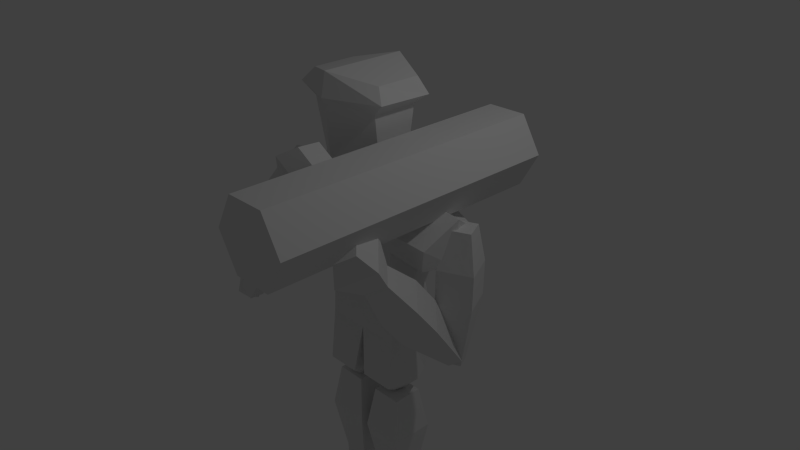 # Source: soldier.blend  (saved by Blender 2.73.0; exported with 4.5.12 LTS)
import bpy
from mathutils import Matrix  # noqa: F401  (used for matrix-valued properties, if any)

bpy.ops.wm.read_factory_settings(use_empty=True)
scene = bpy.context.scene
scene.name = 'Scene'

# ---- collections
col_collection_1 = bpy.data.collections.new('Collection 1'); scene.collection.children.link(col_collection_1)

# ---- materials (node trees are filled in below, after node groups)
mat_material = bpy.data.materials.new('Material')
mat_material.alpha_threshold = 0.0
mat_material.use_transparent_shadow = False
mat_material.roughness = 0.5
mat_material.line_color = (0.0, 0.0, 0.0, 1.0)

# ---- material node trees

# ---- world
world_world = bpy.data.worlds.new('World'); scene.world = world_world
world_world.color = (0.05088, 0.05088, 0.05088)
world_world.use_sun_shadow = False
world_world.sun_shadow_jitter_overblur = 0.0
world_world.cycles.sampling_method = 'MANUAL'
world_world.cycles.sample_map_resolution = 256

# ---- cameras
cam_camera = bpy.data.cameras.new('Camera')
cam_camera.clip_end = 100.0
cam_camera.lens = 35.0
cam_camera.sensor_width = 32.0
cam_camera.sensor_height = 18.0
cam_camera.ortho_scale = 7.314
cam_camera.dof.focus_distance = 0.0
cam_camera.dof.aperture_fstop = 128.0

# ---- lights
light_lamp = bpy.data.lights.new('Lamp', 'POINT')
light_lamp.transmission_factor = 0.0
light_lamp.cutoff_distance = 30.0
light_lamp.energy = 100.0
light_lamp.shadow_buffer_clip_start = 1.001
light_lamp.shadow_soft_size = 0.1
light_lamp.shadow_maximum_resolution = 0.006
light_lamp.use_absolute_resolution = True
light_lamp.cycles.use_multiple_importance_sampling = False

# ---- meshes
me_cube = bpy.data.meshes.new('Cube')
me_cube.from_pydata([(-0.436, -0.2407, 1.305), (-0.436, 0.1777, 1.305), (-0.5246, -0.3844, 2.099), (-0.5246, 0.2268, 2.099), (-0.7088, -0.4441, 2.257), (-0.6829, 0.3145, 2.223), (-0.5617, -0.3479, 2.432), (-0.5617, 0.2473, 2.432), (-0.3109, -0.2238, 1.159), (-0.3109, 0.1857, 1.159), (-0.3109, -0.2238, 0.9588), (-0.3109, 0.1857, 0.9588), (-0.5777, 0.5082, -1.0), (-0.5777, -0.2199, -1.0), (-0.8383, 0.5864, 1.0), (-0.8383, -0.4842, 1.0), (-0.9798, -0.01845, 1.168), (-0.7192, -0.01213, -1.0), (-0.7696, 0.5167, 0.4727), (-0.7696, -0.4145, 0.4727), (-0.9111, -0.01678, 0.4727), (-1.348, 0.4195, 0.9271), (-1.348, -0.4293, 0.9271), (-1.489, -0.01503, 1.096), (-1.279, 0.3812, 0.3999), (-1.279, -0.391, 0.3999), (-1.421, -0.01411, 0.3999), (-0.5407, 0.3975, -1.692), (-0.5407, -0.3375, -1.692), (-0.07226, 0.3975, -1.692), (-0.07226, -0.3375, -1.692), (-0.6555, 0.1421, -1.692), (-0.07226, 0.1421, -1.692), (0.436, -0.2407, 1.305), (0.436, 0.1777, 1.305), (0.5246, -0.3844, 2.099), (0.5246, 0.2268, 2.099), (-2.667e-08, -0.6102, 1.305), (1.596e-08, 0.365, 1.305), (-2.956e-08, -0.6763, 2.155), (2.006e-08, 0.459, 2.043), (0.7088, -0.4441, 2.257), (0.6829, 0.3145, 2.223), (-3.12e-08, -0.7137, 2.257), (2.739e-08, 0.6267, 2.223), (0.5617, -0.3479, 2.432), (0.5617, 0.2473, 2.432), (-2.844e-08, -0.6507, 2.559), (2.178e-08, 0.4982, 2.559), (0.3109, -0.2238, 1.159), (0.3109, 0.1857, 1.159), (-1.294e-08, -0.296, 1.159), (1.354e-08, 0.3098, 1.159), (0.3109, -0.2238, 0.9588), (0.3109, 0.1857, 0.9588), (-1.294e-08, -0.296, 0.9588), (1.354e-08, 0.3098, 0.9588), (0.5777, 0.5082, -1.0), (0.5777, -0.2199, -1.0), (0.8383, 0.5864, 0.7731), (0.8383, -0.4842, 0.7731), (3.557e-08, 0.8138, 1.0), (2.222e-08, 0.5082, -1.0), (-3.111e-08, -0.7116, 1.0), (-9.611e-09, -0.2199, -1.0), (0.9798, -0.01845, 1.091), (0.7192, -0.01213, -1.0), (-1.044e-09, -0.02388, 1.168), (-5.304e-10, -0.01213, -1.0), (0.7696, 0.5167, 0.4727), (0.7696, -0.4145, 0.4727), (-2.544e-08, -0.582, 0.4727), (2.991e-08, 0.6842, 0.4727), (0.9111, -0.01678, 0.4727), (1.348, 0.4195, 0.7002), (1.348, -0.4293, 0.7002), (1.489, -0.01503, 1.018), (1.279, 0.3812, 0.3999), (1.279, -0.391, 0.3999), (1.421, -0.01411, 0.3999), (0.5407, 0.3975, -1.692), (0.5407, -0.2932, -1.692), (0.07226, 0.3975, -1.692), (0.07226, -0.2932, -1.692), (0.6555, 0.1421, -1.692), (0.05119, 0.1421, -1.692), (0.4425, 1.365, 1.404), (0.4425, -2.451, 1.404), (0.7049, 1.365, 0.9498), (0.7049, -2.451, 0.9498), (1.23, 1.365, 0.9498), (1.23, -2.451, 0.9498), (1.492, 1.365, 1.404), (1.492, -2.451, 1.404), (1.23, 1.365, 1.859), (1.23, -2.451, 1.859), (0.7049, 1.365, 1.859), (0.7049, -2.451, 1.859), (-0.5475, 0.2393, -1.951), (-0.5177, 0.2094, -3.332), (-0.6389, -0.2676, -2.549), (-0.1619, 0.2094, -3.332), (-0.04068, -0.2676, -2.549), (-0.1619, -0.1464, -3.332), (-0.04068, 0.3306, -2.549), (-0.5177, -0.1464, -3.332), (-0.6389, 0.3306, -2.549), (-0.5475, -0.1762, -1.951), (-0.132, -0.1762, -1.951), (-0.132, 0.2393, -1.951), (-0.2369, 0.183, -1.957), (-0.2369, 0.09354, -1.957), (-0.4411, 0.09354, -1.957), (-0.4009, 0.183, -1.957), (-0.2369, -0.07443, -1.957), (-0.4009, -0.07443, -1.957), (0.2589, 0.1652, -1.938), (0.2378, 0.09791, -1.938), (0.3822, 0.1652, -1.938), (0.4125, 0.09791, -1.938), (0.2589, -0.0167, -1.938), (0.3822, -0.0167, -1.938), (-0.5877, 0.2794, -4.173), (-0.09189, 0.2794, -4.173), (-0.09189, -0.2164, -4.173), (-0.5877, -0.2164, -4.173), (-0.1672, -0.1405, -3.709), (-0.1672, 0.2116, -3.709), (-0.5158, 0.2076, -3.711), (-0.5193, -0.1405, -3.709), (-0.2219, -1.197, -4.202), (-0.4577, -1.197, -4.202), (-0.2561, -1.163, -3.982), (-0.4235, -1.163, -3.982), (0.2868, -1.163, -3.982), (0.4543, -1.163, -3.982), (0.2527, -1.197, -4.202), (0.4884, -1.197, -4.202), (0.191, -0.1405, -3.709), (0.1945, 0.2076, -3.711), (0.5431, 0.2116, -3.709), (0.5431, -0.1405, -3.709), (0.1227, -0.2164, -4.173), (0.6184, -0.2164, -4.173), (0.6184, 0.2794, -4.173), (0.1227, 0.2794, -4.173), (0.5783, 0.2393, -1.951), (0.5783, -0.1762, -1.951), (0.1628, -0.1762, -1.951), (0.07144, 0.3306, -2.549), (0.1926, -0.1464, -3.332), (0.6696, 0.3306, -2.549), (0.5484, -0.1464, -3.332), (0.6696, -0.2676, -2.549), (0.5484, 0.2094, -3.332), (0.07144, -0.2676, -2.549), (0.1926, 0.2094, -3.332), (0.1628, 0.2393, -1.951), (-0.5226, -0.2251, -0.3608), (-7.67e-09, -0.2825, -0.3608), (2.556e-08, 0.4778, -0.3608), (-0.6345, 0.004368, -0.3608), (-0.5226, 0.4203, -0.3608), (0.5226, -0.2251, -0.3608), (0.6345, 0.004368, -0.3608), (0.5226, 0.4203, -0.3608), (-1.365, -0.3911, 0.3107), (-0.9412, -0.3208, 0.4621), (-0.7864, -0.6411, 0.1779), (-1.21, -0.7114, 0.02653), (-1.427, -0.7069, 0.6326), (-1.004, -0.6366, 0.784), (-0.8491, -0.9569, 0.4998), (-1.273, -1.027, 0.3484), (-0.628, -1.387, -0.3296), (-0.7977, -1.415, -0.3902), (-0.6531, -1.513, -0.2007), (-0.8227, -1.541, -0.2613), (-1.469, -0.08394, 0.708), (-1.199, -0.03903, 0.8047), (-1.509, -0.2857, 0.9136), (-1.239, -0.2408, 1.01), (-0.1732, -1.124, 1.042), (0.2207, -1.132, 0.8134), (-0.007681, -1.162, 0.4207), (-0.4015, -1.154, 0.649), (-0.1652, -1.578, 1.072), (0.2286, -1.587, 0.8435), (0.000256, -1.617, 0.4508), (-0.3936, -1.608, 0.6791), (-0.5722, -1.355, -0.274), (-0.7299, -1.352, -0.1826), (-0.5691, -1.537, -0.2619), (-0.7268, -1.534, -0.1705), (0.1499, -1.175, 1.437), (0.4015, -1.18, 1.291), (0.155, -1.465, 1.456), (0.4065, -1.47, 1.31), (0.2391, -1.022, 1.834), (0.7068, -1.031, 1.563), (0.2485, -1.561, 1.87), (0.7162, -1.571, 1.599), (0.4652, -1.136, 1.975), (0.7127, -1.141, 1.831), (0.4702, -1.421, 1.994), (0.7177, -1.427, 1.85), (1.562, 0.3737, 0.3808), (1.758, -0.0373, 0.3806), (1.747, -0.04248, -0.07451), (1.551, 0.3686, -0.07436), (1.151, 0.178, 0.3931), (1.347, -0.2331, 0.393), (1.336, -0.2382, -0.06217), (1.14, 0.1728, -0.06202), (1.543, 0.01189, -0.9655), (1.465, 0.1765, -0.9655), (1.378, -0.06651, -0.9606), (1.3, 0.0981, -0.9605), (1.536, 0.2698, 0.8824), (1.661, 0.007261, 0.8823), (1.273, 0.1448, 0.8902), (1.398, -0.1178, 0.8902), (1.342, -0.5455, 0.3873), (1.654, -0.8238, 0.2085), (1.691, -0.5499, -0.1533), (1.378, -0.2716, 0.02553), (1.013, -0.7796, 0.1765), (1.326, -1.058, -0.00227), (1.363, -0.784, -0.3641), (1.05, -0.5056, -0.1853), (1.571, 0.001916, -0.8741), (1.446, 0.1134, -0.8025), (1.44, -0.09183, -0.9585), (1.315, 0.01962, -0.8869), (1.298, -0.9386, 0.7139), (1.498, -1.116, 0.5997), (1.088, -1.088, 0.5793), (1.288, -1.266, 0.4651), (1.27, -1.037, 1.137), (1.642, -1.368, 0.9245), (0.8799, -1.315, 0.8865), (1.251, -1.646, 0.6742), (1.247, -1.317, 1.208), (1.444, -1.492, 1.096), (1.041, -1.464, 1.076), (1.237, -1.639, 0.9634)], [], [(37, 39, 2, 0), (0, 2, 3, 1), (1, 3, 40, 38), (40, 3, 5, 44), (1, 38, 52, 9), (44, 5, 7, 48), (3, 2, 4, 5), (2, 39, 43, 4), (47, 48, 7, 6), (5, 4, 6, 7), (4, 43, 47, 6), (9, 52, 56, 11), (0, 1, 9, 8), (37, 0, 8, 51), (8, 9, 11, 10), (51, 8, 10, 55), (159, 158, 13, 64), (161, 162, 12, 17), (16, 67, 61, 14), (17, 12, 27, 31), (162, 160, 62, 12), (62, 68, 32, 29), (15, 63, 67, 16), (158, 161, 17, 13), (20, 19, 25, 26), (14, 61, 72, 18), (18, 20, 26, 24), (63, 15, 19, 71), (22, 23, 26, 25), (23, 21, 24, 26), (19, 15, 22, 25), (15, 16, 23, 22), (16, 14, 21, 23), (14, 18, 24, 21), (126, 129, 133, 132), (129, 128, 122, 125), (68, 64, 30, 32), (64, 13, 28, 30), (13, 17, 31, 28), (12, 62, 29, 27), (37, 33, 35, 39), (33, 34, 36, 35), (34, 38, 40, 36), (40, 44, 42, 36), (34, 50, 52, 38), (44, 48, 46, 42), (36, 42, 41, 35), (35, 41, 43, 39), (47, 45, 46, 48), (42, 46, 45, 41), (41, 45, 47, 43), (50, 54, 56, 52), (33, 49, 50, 34), (37, 51, 49, 33), (49, 53, 54, 50), (51, 55, 53, 49), (159, 64, 58, 163), (164, 66, 57, 165), (65, 59, 61, 67), (66, 84, 80, 57), (165, 57, 62, 160), (62, 82, 85, 68), (60, 65, 67, 63), (163, 58, 66, 164), (73, 79, 78, 70), (59, 69, 72, 61), (69, 77, 79, 73), (63, 71, 70, 60), (75, 78, 79, 76), (76, 79, 77, 74), (70, 78, 75, 60), (60, 75, 76, 65), (65, 76, 74, 59), (59, 74, 77, 69), (128, 127, 123, 122), (122, 123, 124, 125), (68, 85, 83, 64), (64, 83, 81, 58), (58, 81, 84, 66), (57, 80, 82, 62), (86, 88, 89, 87), (88, 90, 91, 89), (90, 92, 93, 91), (92, 94, 95, 93), (89, 91, 93, 95, 97, 87), (96, 86, 87, 97), (94, 96, 97, 95), (86, 96, 94, 92, 90, 88), (104, 102, 103, 101), (106, 104, 101, 99), (100, 106, 99, 105), (127, 126, 124, 123), (107, 108, 109, 98), (98, 109, 104, 106), (102, 100, 105, 103), (118, 119, 121, 120, 117, 116), (107, 98, 106, 100), (108, 107, 100, 102), (109, 108, 102, 104), (110, 111, 114, 115, 112, 113), (27, 29, 110, 113), (28, 31, 112, 115), (30, 28, 115, 114), (32, 30, 114, 111), (31, 27, 113, 112), (29, 32, 111, 110), (82, 80, 118, 116), (84, 81, 121, 119), (85, 82, 116, 117), (80, 84, 119, 118), (83, 85, 117, 120), (81, 83, 120, 121), (101, 103, 126, 127), (99, 101, 127, 128), (105, 99, 128, 129), (103, 105, 129, 126), (132, 133, 131, 130), (129, 125, 131, 133), (125, 124, 130, 131), (124, 126, 132, 130), (143, 141, 135, 137), (142, 143, 137, 136), (138, 142, 136, 134), (135, 134, 136, 137), (152, 150, 138, 141), (150, 156, 139, 138), (156, 154, 140, 139), (154, 152, 141, 140), (146, 147, 153, 151), (147, 148, 155, 153), (148, 157, 149, 155), (153, 155, 150, 152), (157, 146, 151, 149), (148, 147, 146, 157), (140, 141, 143, 144), (155, 149, 156, 150), (149, 151, 154, 156), (151, 153, 152, 154), (145, 144, 143, 142), (139, 140, 144, 145), (138, 139, 145, 142), (141, 138, 134, 135), (70, 163, 164, 73), (69, 165, 160, 72), (73, 164, 165, 69), (71, 159, 163, 70), (19, 20, 161, 158), (18, 72, 160, 162), (20, 18, 162, 161), (71, 19, 158, 159), (167, 166, 178, 179), (171, 172, 168, 167), (169, 168, 174, 175), (173, 170, 166, 169), (166, 167, 168, 169), (173, 172, 171, 170), (176, 177, 175, 174), (173, 169, 175, 177), (172, 173, 177, 176), (168, 172, 176, 174), (180, 181, 179, 178), (171, 167, 179, 181), (170, 171, 181, 180), (166, 170, 180, 178), (183, 182, 194, 195), (187, 188, 184, 183), (185, 184, 190, 191), (189, 186, 182, 185), (182, 183, 184, 185), (189, 188, 187, 186), (192, 193, 191, 190), (189, 185, 191, 193), (188, 189, 193, 192), (184, 188, 192, 190), (195, 194, 198, 199), (187, 183, 195, 197), (186, 187, 197, 196), (182, 186, 196, 194), (199, 198, 202, 203), (197, 195, 199, 201), (196, 197, 201, 200), (194, 196, 200, 198), (204, 205, 203, 202), (201, 199, 203, 205), (200, 201, 205, 204), (198, 200, 204, 202), (207, 206, 218, 219), (211, 212, 208, 207), (209, 208, 214, 215), (213, 210, 206, 209), (206, 207, 208, 209), (213, 212, 211, 210), (216, 217, 215, 214), (213, 209, 215, 217), (212, 213, 217, 216), (208, 212, 216, 214), (220, 221, 219, 218), (211, 207, 219, 221), (210, 211, 221, 220), (206, 210, 220, 218), (223, 222, 234, 235), (227, 228, 224, 223), (225, 224, 230, 231), (229, 226, 222, 225), (222, 223, 224, 225), (229, 228, 227, 226), (232, 233, 231, 230), (229, 225, 231, 233), (228, 229, 233, 232), (224, 228, 232, 230), (235, 234, 238, 239), (227, 223, 235, 237), (226, 227, 237, 236), (222, 226, 236, 234), (239, 238, 242, 243), (237, 235, 239, 241), (236, 237, 241, 240), (234, 236, 240, 238), (244, 245, 243, 242), (241, 239, 243, 245), (240, 241, 245, 244), (238, 240, 244, 242)])
_uv = me_cube.uv_layers.new(name='UVMap')
_uv.uv.foreach_set('vector', [0.5968, 0.5241, 0.5968, 0.5951, 0.5369, 0.5809, 0.5528, 0.5073, 0.5528, 0.5073, 0.5369, 0.5809, 0.4832, 0.5554, 0.5205, 0.4909, 0.5205, 0.4909, 0.4832, 0.5554, 0.4407, 0.517, 0.4878, 0.4625, 0.3179, 0.9119, 0.266, 0.9076, 0.2567, 0.8882, 0.3179, 0.8932, 0.5205, 0.4909, 0.4878, 0.4625, 0.4979, 0.4534, 0.524, 0.4741, 0.3179, 0.8932, 0.2567, 0.8882, 0.2675, 0.8656, 0.3179, 0.8697, 0.2208, 0.8716, 0.2084, 0.8083, 0.2323, 0.7972, 0.2434, 0.8766, 0.2552, 0.7564, 0.3179, 0.7581, 0.3179, 0.7686, 0.242, 0.7808, 0.3179, 0.795, 0.3179, 0.8697, 0.2675, 0.8656, 0.2577, 0.8036, 0.2434, 0.8766, 0.2323, 0.7972, 0.2577, 0.8036, 0.2675, 0.8656, 0.242, 0.7808, 0.3179, 0.7686, 0.3179, 0.795, 0.2577, 0.8036, 0.524, 0.4741, 0.4979, 0.4534, 0.5092, 0.4382, 0.5345, 0.4571, 0.5528, 0.5073, 0.5205, 0.4909, 0.524, 0.4741, 0.5636, 0.4917, 0.5968, 0.5241, 0.5528, 0.5073, 0.5636, 0.4917, 0.5968, 0.4926, 0.5636, 0.4917, 0.524, 0.4741, 0.5345, 0.4571, 0.5688, 0.4727, 0.5968, 0.4926, 0.5636, 0.4917, 0.5688, 0.4727, 0.5968, 0.4755, 0.1931, 0.179, 0.1351, 0.18, 0.1383, 0.1136, 0.1904, 0.1152, 0.1076, 0.1765, 0.06205, 0.1685, 0.06325, 0.1016, 0.115, 0.1111, 0.1218, 0.3689, 0.2073, 0.3624, 0.217, 0.4375, 0.1379, 0.4251, 0.115, 0.1111, 0.06325, 0.1016, 0.09075, 0.03988, 0.1127, 0.0513, 0.5453, 0.1489, 0.4977, 0.1613, 0.4833, 0.1032, 0.5352, 0.08972, 0.8999, 0.287, 0.8513, 0.2868, 0.8659, 0.222, 0.8898, 0.222, 0.1317, 0.324, 0.1985, 0.3078, 0.2073, 0.3624, 0.1218, 0.3689, 0.1351, 0.18, 0.1076, 0.1765, 0.115, 0.1111, 0.1383, 0.1136, 0.5308, 0.3023, 0.5678, 0.2892, 0.5656, 0.3371, 0.5305, 0.3502, 0.6064, 0.2645, 0.5293, 0.2886, 0.5171, 0.2395, 0.5874, 0.2184, 0.4811, 0.2892, 0.5308, 0.3023, 0.5305, 0.3502, 0.4937, 0.3371, 0.1985, 0.3078, 0.1317, 0.324, 0.1268, 0.2736, 0.1971, 0.2659, 0.08406, 0.3287, 0.04414, 0.3483, 0.04015, 0.2822, 0.07815, 0.2785, 0.04414, 0.3483, 0.0003468, 0.3337, 0.0003468, 0.2831, 0.04015, 0.2822, 0.1268, 0.2736, 0.1317, 0.324, 0.08406, 0.3287, 0.07815, 0.2785, 0.1317, 0.324, 0.1218, 0.3689, 0.07494, 0.3716, 0.08406, 0.3287, 0.1218, 0.3689, 0.1379, 0.4251, 0.08868, 0.4147, 0.07494, 0.3716, 0.6064, 0.2645, 0.5874, 0.2184, 0.6322, 0.1974, 0.6519, 0.2429, 0.8826, 0.1286, 0.8784, 0.09616, 0.9772, 0.0923, 0.9792, 0.1077, 0.8784, 0.09616, 0.8467, 0.0895, 0.849, 0.04553, 0.8941, 0.05485, 0.8513, 0.2868, 0.832, 0.2868, 0.8212, 0.2219, 0.8659, 0.222, 0.1904, 0.1152, 0.1383, 0.1136, 0.1474, 0.05884, 0.1843, 0.05085, 0.1383, 0.1136, 0.115, 0.1111, 0.1127, 0.0513, 0.1474, 0.05884, 0.5352, 0.08972, 0.4833, 0.1032, 0.4734, 0.03862, 0.5155, 0.02768, 0.5968, 0.5241, 0.6408, 0.5073, 0.6567, 0.5809, 0.5968, 0.5951, 0.6408, 0.5073, 0.673, 0.4909, 0.7103, 0.5554, 0.6567, 0.5809, 0.673, 0.4909, 0.7057, 0.4625, 0.7528, 0.517, 0.7103, 0.5554, 0.3179, 0.9119, 0.3179, 0.8932, 0.3791, 0.8882, 0.3697, 0.9076, 0.673, 0.4909, 0.6695, 0.4741, 0.6956, 0.4534, 0.7057, 0.4625, 0.3179, 0.8932, 0.3179, 0.8697, 0.3682, 0.8656, 0.3791, 0.8882, 0.4149, 0.8716, 0.3923, 0.8766, 0.4034, 0.7972, 0.4273, 0.8083, 0.3806, 0.7564, 0.3937, 0.7808, 0.3179, 0.7686, 0.3179, 0.7581, 0.3179, 0.795, 0.3781, 0.8036, 0.3682, 0.8656, 0.3179, 0.8697, 0.3923, 0.8766, 0.3682, 0.8656, 0.3781, 0.8036, 0.4034, 0.7972, 0.3937, 0.7808, 0.3781, 0.8036, 0.3179, 0.795, 0.3179, 0.7686, 0.6695, 0.4741, 0.659, 0.4571, 0.6843, 0.4382, 0.6956, 0.4534, 0.6408, 0.5073, 0.6299, 0.4917, 0.6695, 0.4741, 0.673, 0.4909, 0.5968, 0.5241, 0.5968, 0.4926, 0.6299, 0.4917, 0.6408, 0.5073, 0.6299, 0.4917, 0.6247, 0.4727, 0.659, 0.4571, 0.6695, 0.4741, 0.5968, 0.4926, 0.5968, 0.4755, 0.6247, 0.4727, 0.6299, 0.4917, 0.1931, 0.179, 0.1904, 0.1152, 0.2418, 0.1091, 0.2509, 0.1749, 0.278, 0.1689, 0.2648, 0.1047, 0.3154, 0.09048, 0.3226, 0.1569, 0.2922, 0.3452, 0.2944, 0.4087, 0.217, 0.4375, 0.2073, 0.3624, 0.2648, 0.1047, 0.2612, 0.04522, 0.2821, 0.0318, 0.3154, 0.09048, 0.4499, 0.1726, 0.4311, 0.1156, 0.4833, 0.1032, 0.4977, 0.1613, 0.8999, 0.287, 0.8891, 0.3516, 0.8655, 0.3509, 0.8513, 0.2868, 0.2718, 0.2961, 0.2922, 0.3452, 0.2073, 0.3624, 0.1985, 0.3078, 0.2509, 0.1749, 0.2418, 0.1091, 0.2648, 0.1047, 0.278, 0.1689, 0.5308, 0.3988, 0.5305, 0.3509, 0.5656, 0.3639, 0.5678, 0.4118, 0.4461, 0.2831, 0.4452, 0.2537, 0.5171, 0.2395, 0.5293, 0.2886, 0.4811, 0.4118, 0.4937, 0.3639, 0.5305, 0.3509, 0.5308, 0.3988, 0.1985, 0.3078, 0.1971, 0.2659, 0.2673, 0.2672, 0.2718, 0.2961, 0.3193, 0.2901, 0.3142, 0.2626, 0.3495, 0.2547, 0.3643, 0.3086, 0.3643, 0.3086, 0.3495, 0.2547, 0.3854, 0.243, 0.3951, 0.2692, 0.2673, 0.2672, 0.3142, 0.2626, 0.3193, 0.2901, 0.2718, 0.2961, 0.2718, 0.2961, 0.3193, 0.2901, 0.338, 0.336, 0.2922, 0.3452, 0.2922, 0.3452, 0.338, 0.336, 0.3392, 0.3871, 0.2944, 0.4087, 0.4461, 0.2831, 0.3958, 0.2851, 0.3958, 0.2563, 0.4452, 0.2537, 0.8212, 0.1481, 0.8532, 0.143, 0.8668, 0.1851, 0.8212, 0.1921, 0.849, 0.04553, 0.8583, 0.0003468, 0.9035, 0.009664, 0.8941, 0.05485, 0.8513, 0.2868, 0.8655, 0.3509, 0.8252, 0.3515, 0.832, 0.2868, 0.1904, 0.1152, 0.1913, 0.05148, 0.2309, 0.05628, 0.2418, 0.1091, 0.2418, 0.1091, 0.2309, 0.05628, 0.2612, 0.04522, 0.2648, 0.1047, 0.4311, 0.1156, 0.4195, 0.05153, 0.4618, 0.04151, 0.4833, 0.1032, 0.0003468, 0.7068, 0.0003468, 0.658, 0.3554, 0.658, 0.3554, 0.7068, 0.0003468, 0.658, 0.0003468, 0.6092, 0.3554, 0.6092, 0.3554, 0.658, 0.0003468, 0.6092, 0.0003468, 0.5603, 0.3554, 0.5603, 0.3554, 0.6092, 0.0003468, 0.5603, 0.0003468, 0.5115, 0.3554, 0.5115, 0.3554, 0.5603, 0.44, 0.4626, 0.44, 0.5115, 0.3977, 0.5359, 0.3554, 0.5115, 0.3554, 0.4626, 0.3977, 0.4382, 0.0003469, 0.7557, 0.0003468, 0.7068, 0.3554, 0.7068, 0.3554, 0.7557, 0.0003468, 0.5115, 0.0003468, 0.4626, 0.3554, 0.4626, 0.3554, 0.5115, 0.3958, 0.3137, 0.4381, 0.2892, 0.4804, 0.3137, 0.4804, 0.3625, 0.4381, 0.3869, 0.3958, 0.3625, 0.8944, 0.5042, 0.8507, 0.5011, 0.8553, 0.4296, 0.8927, 0.4295, 0.9474, 0.508, 0.8944, 0.5042, 0.8927, 0.4295, 0.9299, 0.4263, 0.8066, 0.4975, 0.7535, 0.4924, 0.7826, 0.4208, 0.8181, 0.4272, 0.8532, 0.143, 0.8826, 0.1286, 0.9082, 0.1648, 0.8668, 0.1851, 0.8068, 0.5535, 0.8484, 0.5535, 0.8484, 0.5951, 0.8068, 0.5951, 0.9277, 0.5632, 0.8887, 0.5555, 0.8944, 0.5042, 0.9474, 0.508, 0.8507, 0.5011, 0.8066, 0.4975, 0.8181, 0.4272, 0.8553, 0.4296, 0.2396, 0.005282, 0.2398, 0.01294, 0.2323, 0.02274, 0.2205, 0.0178, 0.2231, 0.005958, 0.2278, 0.0003468, 0.8068, 0.5535, 0.7632, 0.5564, 0.7535, 0.4924, 0.8066, 0.4975, 0.8484, 0.5535, 0.8068, 0.5535, 0.8066, 0.4975, 0.8507, 0.5011, 0.8887, 0.5555, 0.8484, 0.5535, 0.8507, 0.5011, 0.8944, 0.5042, 0.131, 0.003987, 0.1394, 0.009262, 0.1536, 0.02182, 0.1413, 0.03195, 0.1279, 0.02674, 0.1214, 0.01943, 0.5155, 0.02768, 0.4734, 0.03862, 0.4803, 0.004176, 0.495, 0.0003468, 0.1474, 0.05884, 0.1127, 0.0513, 0.1279, 0.02674, 0.1413, 0.03195, 0.1843, 0.05085, 0.1474, 0.05884, 0.1413, 0.03195, 0.1536, 0.02182, 0.8659, 0.222, 0.8212, 0.2219, 0.8458, 0.1928, 0.8615, 0.1928, 0.1127, 0.0513, 0.09075, 0.03988, 0.1214, 0.01943, 0.1279, 0.02674, 0.8898, 0.222, 0.8659, 0.222, 0.8615, 0.1928, 0.8698, 0.1929, 0.4618, 0.04151, 0.4195, 0.05153, 0.4266, 0.01755, 0.4377, 0.01492, 0.2612, 0.04522, 0.2309, 0.05628, 0.2323, 0.02274, 0.2437, 0.01914, 0.8655, 0.3509, 0.8891, 0.3516, 0.868, 0.3806, 0.8615, 0.3795, 0.2821, 0.0318, 0.2612, 0.04522, 0.2437, 0.01914, 0.2491, 0.01421, 0.8252, 0.3515, 0.8655, 0.3509, 0.8615, 0.3795, 0.8507, 0.3806, 0.2309, 0.05628, 0.1913, 0.05148, 0.2205, 0.0178, 0.2323, 0.02274, 0.8927, 0.4295, 0.8553, 0.4296, 0.8565, 0.3916, 0.891, 0.3906, 0.9299, 0.4263, 0.8927, 0.4295, 0.891, 0.3906, 0.9266, 0.3876, 0.8181, 0.4272, 0.7826, 0.4208, 0.7883, 0.3836, 0.8224, 0.3889, 0.8553, 0.4296, 0.8181, 0.4272, 0.8224, 0.3889, 0.8565, 0.3916, 0.4372, 0.4361, 0.4216, 0.4361, 0.4184, 0.4154, 0.4404, 0.4154, 0.8784, 0.09616, 0.8941, 0.05485, 0.9845, 0.07267, 0.9772, 0.0923, 0.8941, 0.05485, 0.9035, 0.009664, 0.9904, 0.03994, 0.986, 0.06143, 0.9082, 0.1648, 0.8826, 0.1286, 0.9792, 0.1077, 0.9912, 0.1249, 0.6934, 0.9724, 0.6678, 0.9362, 0.7644, 0.9153, 0.7764, 0.9325, 0.6793, 0.8624, 0.6886, 0.8172, 0.7756, 0.8475, 0.7712, 0.869, 0.6636, 0.9037, 0.6793, 0.8624, 0.7696, 0.8802, 0.7624, 0.8998, 0.4146, 0.4361, 0.399, 0.4361, 0.3958, 0.4154, 0.4177, 0.4154, 0.7081, 0.6417, 0.6709, 0.6394, 0.6753, 0.601, 0.7093, 0.6038, 0.6709, 0.6394, 0.6354, 0.633, 0.6411, 0.5958, 0.6753, 0.601, 0.7827, 0.6384, 0.7455, 0.6416, 0.7439, 0.6028, 0.7794, 0.5997, 0.7455, 0.6416, 0.7081, 0.6417, 0.7093, 0.6038, 0.7439, 0.6028, 0.7415, 0.7677, 0.7012, 0.7656, 0.7035, 0.7133, 0.7472, 0.7164, 0.7012, 0.7656, 0.6596, 0.7656, 0.6594, 0.7096, 0.7035, 0.7133, 0.6596, 0.7656, 0.616, 0.7685, 0.6064, 0.7045, 0.6594, 0.7096, 0.7035, 0.7133, 0.6594, 0.7096, 0.6709, 0.6394, 0.7081, 0.6417, 0.7805, 0.7753, 0.7415, 0.7677, 0.7472, 0.7164, 0.8002, 0.7201, 0.6596, 0.7656, 0.7012, 0.7656, 0.7012, 0.8072, 0.6596, 0.8072, 0.6384, 0.9506, 0.6678, 0.9362, 0.6934, 0.9724, 0.652, 0.9927, 0.6594, 0.7096, 0.6064, 0.7045, 0.6354, 0.633, 0.6709, 0.6394, 0.8002, 0.7201, 0.7472, 0.7164, 0.7455, 0.6416, 0.7827, 0.6384, 0.7472, 0.7164, 0.7035, 0.7133, 0.7081, 0.6417, 0.7455, 0.6416, 0.6342, 0.8531, 0.6435, 0.8079, 0.6886, 0.8172, 0.6793, 0.8624, 0.6064, 0.9556, 0.6384, 0.9506, 0.652, 0.9927, 0.6064, 0.9997, 0.6636, 0.9037, 0.6319, 0.897, 0.6342, 0.8531, 0.6793, 0.8624, 0.6678, 0.9362, 0.6636, 0.9037, 0.7624, 0.8998, 0.7644, 0.9153, 0.2673, 0.2672, 0.2509, 0.1749, 0.278, 0.1689, 0.3068, 0.2569, 0.4452, 0.2537, 0.4499, 0.1726, 0.4977, 0.1613, 0.5171, 0.2395, 0.3068, 0.2569, 0.278, 0.1689, 0.3226, 0.1569, 0.3559, 0.2369, 0.1971, 0.2659, 0.1931, 0.179, 0.2509, 0.1749, 0.2673, 0.2672, 0.1268, 0.2736, 0.08652, 0.2667, 0.1076, 0.1765, 0.1351, 0.18, 0.5874, 0.2184, 0.5171, 0.2395, 0.4977, 0.1613, 0.5453, 0.1489, 0.08652, 0.2667, 0.03585, 0.251, 0.06205, 0.1685, 0.1076, 0.1765, 0.1971, 0.2659, 0.1268, 0.2736, 0.1351, 0.18, 0.1931, 0.179, 0.07317, 0.8358, 0.05944, 0.87, 0.01644, 0.8486, 0.02713, 0.8199, 0.0848, 0.8002, 0.1207, 0.8138, 0.1068, 0.8481, 0.07317, 0.8358, 0.09511, 0.8829, 0.1068, 0.8481, 0.1836, 0.876, 0.1797, 0.8935, 0.08698, 0.9242, 0.04111, 0.91, 0.05944, 0.87, 0.09511, 0.8829, 0.05944, 0.87, 0.07317, 0.8358, 0.1068, 0.8481, 0.09511, 0.8829, 0.1422, 0.7766, 0.1207, 0.8138, 0.0848, 0.8002, 0.09739, 0.7564, 0.1913, 0.8596, 0.2077, 0.8673, 0.2, 0.8837, 0.1836, 0.876, 0.08698, 0.9242, 0.09511, 0.8829, 0.1797, 0.8935, 0.1799, 0.9119, 0.1207, 0.8138, 0.1422, 0.7766, 0.203, 0.8456, 0.1913, 0.8596, 0.1068, 0.8481, 0.1207, 0.8138, 0.1913, 0.8596, 0.1836, 0.876, 0.3958, 0.4147, 0.3958, 0.3876, 0.4229, 0.3876, 0.4229, 0.4147, 0.0848, 0.8002, 0.07317, 0.8358, 0.02713, 0.8199, 0.0345, 0.7892, 0.09739, 0.7564, 0.0848, 0.8002, 0.0345, 0.7892, 0.03805, 0.7564, 0.05944, 0.87, 0.04111, 0.91, 0.0003468, 0.8746, 0.01644, 0.8486, 0.5241, 0.7306, 0.5617, 0.7277, 0.5613, 0.7787, 0.5279, 0.7829, 0.4865, 0.7348, 0.484, 0.6961, 0.5208, 0.6944, 0.5241, 0.7306, 0.5572, 0.6898, 0.5208, 0.6944, 0.5133, 0.6137, 0.5306, 0.6097, 0.5974, 0.6785, 0.6057, 0.725, 0.5617, 0.7277, 0.5572, 0.6898, 0.5617, 0.7277, 0.5241, 0.7306, 0.5208, 0.6944, 0.5572, 0.6898, 0.4415, 0.6917, 0.484, 0.6961, 0.4865, 0.7348, 0.4407, 0.7404, 0.4955, 0.6137, 0.4955, 0.5958, 0.5133, 0.5958, 0.5133, 0.6137, 0.5974, 0.6785, 0.5572, 0.6898, 0.5306, 0.6097, 0.5469, 0.6016, 0.484, 0.6961, 0.4415, 0.6917, 0.4781, 0.6089, 0.4955, 0.6137, 0.5208, 0.6944, 0.484, 0.6961, 0.4955, 0.6137, 0.5133, 0.6137, 0.5279, 0.7829, 0.5613, 0.7787, 0.5608, 0.8211, 0.5311, 0.821, 0.4865, 0.7348, 0.5241, 0.7306, 0.5279, 0.7829, 0.4951, 0.7898, 0.4407, 0.7404, 0.4865, 0.7348, 0.4951, 0.7898, 0.462, 0.7959, 0.5617, 0.7277, 0.6057, 0.725, 0.5957, 0.7776, 0.5613, 0.7787, 0.5311, 0.821, 0.5608, 0.8211, 0.5579, 0.8412, 0.5326, 0.843, 0.4951, 0.7898, 0.5279, 0.7829, 0.5311, 0.821, 0.4996, 0.8253, 0.462, 0.7959, 0.4951, 0.7898, 0.4996, 0.8253, 0.4532, 0.8388, 0.5613, 0.7787, 0.5957, 0.7776, 0.605, 0.8302, 0.5608, 0.8211, 0.513, 0.8769, 0.5059, 0.8502, 0.5326, 0.843, 0.5397, 0.8697, 0.4996, 0.8253, 0.5311, 0.821, 0.5326, 0.843, 0.5059, 0.8502, 0.4532, 0.8388, 0.4996, 0.8253, 0.5059, 0.8502, 0.4775, 0.8648, 0.5608, 0.8211, 0.605, 0.8302, 0.5847, 0.8504, 0.5579, 0.8412, 0.8009, 0.7372, 0.8462, 0.7338, 0.8534, 0.7845, 0.8215, 0.7926, 0.9202, 0.7332, 0.9197, 0.6954, 0.9612, 0.6887, 0.9639, 0.7364, 0.8464, 0.6955, 0.8043, 0.6883, 0.8475, 0.6077, 0.8647, 0.6138, 0.8833, 0.6966, 0.8835, 0.7323, 0.8462, 0.7338, 0.8464, 0.6955, 0.8462, 0.7338, 0.8009, 0.7372, 0.8043, 0.6883, 0.8464, 0.6955, 0.8833, 0.6966, 0.9197, 0.6954, 0.9202, 0.7332, 0.8835, 0.7323, 0.8842, 0.5973, 0.8827, 0.6153, 0.8647, 0.6138, 0.8662, 0.5958, 0.8833, 0.6966, 0.8464, 0.6955, 0.8647, 0.6138, 0.8827, 0.6153, 0.9197, 0.6954, 0.8833, 0.6966, 0.8827, 0.6153, 0.9004, 0.6128, 0.9612, 0.6887, 0.9197, 0.6954, 0.9004, 0.6128, 0.9175, 0.6062, 0.8846, 0.7808, 0.9151, 0.7808, 0.9151, 0.8113, 0.8846, 0.8113, 0.9202, 0.7332, 0.9639, 0.7364, 0.945, 0.7867, 0.9151, 0.7808, 0.8835, 0.7323, 0.9202, 0.7332, 0.9151, 0.7808, 0.8846, 0.7808, 0.8462, 0.7338, 0.8835, 0.7323, 0.8846, 0.7808, 0.8534, 0.7845, 0.6556, 0.133, 0.7007, 0.1355, 0.6987, 0.1897, 0.6671, 0.1896, 0.776, 0.1425, 0.7784, 0.1041, 0.8205, 0.1001, 0.8205, 0.148, 0.7051, 0.09727, 0.6644, 0.08567, 0.7145, 0.01038, 0.7308, 0.01801, 0.7416, 0.1021, 0.7382, 0.1383, 0.7007, 0.1355, 0.7051, 0.09727, 0.7007, 0.1355, 0.6556, 0.133, 0.6644, 0.08567, 0.7051, 0.09727, 0.7416, 0.1021, 0.7784, 0.1041, 0.776, 0.1425, 0.7382, 0.1383, 0.7515, 0.003439, 0.7485, 0.0211, 0.7308, 0.01801, 0.7339, 0.0003468, 0.7416, 0.1021, 0.7051, 0.09727, 0.7308, 0.01801, 0.7485, 0.0211, 0.7784, 0.1041, 0.7416, 0.1021, 0.7485, 0.0211, 0.7662, 0.02016, 0.8205, 0.1001, 0.7784, 0.1041, 0.7662, 0.02016, 0.7837, 0.01505, 0.6671, 0.1896, 0.6987, 0.1897, 0.6952, 0.224, 0.6526, 0.2267, 0.776, 0.1425, 0.8205, 0.148, 0.8006, 0.1986, 0.7654, 0.1929, 0.7382, 0.1383, 0.776, 0.1425, 0.7654, 0.1929, 0.7313, 0.1899, 0.7007, 0.1355, 0.7382, 0.1383, 0.7313, 0.1899, 0.6987, 0.1897, 0.6526, 0.2267, 0.6952, 0.224, 0.6952, 0.2482, 0.6673, 0.2508, 0.7654, 0.1929, 0.8006, 0.1986, 0.8021, 0.2556, 0.7557, 0.2351, 0.7313, 0.1899, 0.7654, 0.1929, 0.7557, 0.2351, 0.725, 0.228, 0.6987, 0.1897, 0.7313, 0.1899, 0.725, 0.228, 0.6952, 0.224, 0.7212, 0.2473, 0.7463, 0.2595, 0.7341, 0.2846, 0.709, 0.2725, 0.7557, 0.2351, 0.8021, 0.2556, 0.7752, 0.275, 0.7463, 0.2595, 0.725, 0.228, 0.7557, 0.2351, 0.7463, 0.2595, 0.7212, 0.2473, 0.6952, 0.224, 0.725, 0.228, 0.7212, 0.2473, 0.6952, 0.2482])
me_cube.materials.append(mat_material)
me_cube.use_remesh_preserve_volume = False
me_cube.use_remesh_preserve_attributes = False
me_cube.use_mirror_vertex_groups = False
me_cube.update()
arm_armature = bpy.data.armatures.new('Armature')  # bones are not reproduced

# ---- objects
ob_armature = bpy.data.objects.new('Armature', arm_armature)
ob_cube = bpy.data.objects.new('Cube', me_cube)
ob_lamp = bpy.data.objects.new('Lamp', light_lamp)
ob_camera = bpy.data.objects.new('Camera', cam_camera)

# ---- transforms, parenting, visibility, modifiers, constraints
ob_armature.location = (0.0, 0.0, 0.0)
ob_armature.show_in_front = True
ob_armature.lineart.crease_threshold = 0.0
ob_cube.location = (0.0, 0.0, 0.0)
ob_cube.lock_rotations_4d = False
ob_cube.empty_display_type = 'ARROWS'
ob_cube.lineart.crease_threshold = 0.0
_vg = ob_cube.vertex_groups.new(name='Root')
for _i, _w in zip([0, 1, 2, 3, 4, 5, 6, 7, 8, 9, 10, 11, 12, 13, 14, 15, 16, 17, 18, 19, 20, 21, 22, 23, 24, 25, 26, 27, 28, 29, 30, 31, 32, 33, 34, 35, 36, 37, 38, 39, 40, 41, 42, 43, 44, 45, 46, 47, 48, 49, 50, 51, 52, 53, 54, 55, 56, 57, 58, 59, 60, 61, 62, 63, 64, 65, 66, 67, 68, 69, 70, 71, 72, 73, 74, 75, 76, 77, 78, 79, 80, 81, 82, 83, 84, 85, 110, 111, 112, 113, 114, 115, 116, 117, 118, 119, 120, 121, 158, 159, 160, 161, 162, 163, 164, 165, 166, 167, 168, 169, 170, 171, 172, 173, 174, 175, 176, 177, 178, 179, 180, 181, 182, 183, 184, 185, 186, 187, 188, 189, 190, 191, 192, 193, 194, 195, 196, 197, 198, 199, 200, 201, 202, 203, 204, 205, 206, 207, 208, 209, 210, 211, 212, 213, 214, 215, 216, 217, 218, 219, 220, 221, 222, 223, 224, 225, 226, 227, 228, 229, 230, 231, 232, 233, 234, 235, 236, 237, 238, 239, 240, 241, 242, 243, 244, 245], [1.0, 1.0, 1.0, 1.0, 1.0, 1.0, 1.0, 1.0, 1.0, 1.0, 1.0, 1.0, 1.0, 1.0, 1.0, 1.0, 1.0, 1.0, 1.0, 1.0, 1.0, 1.0, 1.0, 1.0, 1.0, 1.0, 1.0, 1.0, 1.0, 0.9997, 1.0, 1.0, 0.9995, 1.0, 0.9993, 1.0, 1.0, 1.0, 1.0, 1.0, 1.0, 1.0, 1.0, 1.0, 1.0, 1.0, 1.0, 1.0, 1.0, 1.0, 1.0, 1.0, 1.0, 1.0, 1.0, 1.0, 1.0, 1.0, 1.0, 0.9951, 1.0, 1.0, 1.0, 1.0, 1.0, 1.0, 1.0, 1.0, 1.0, 1.0, 1.0, 1.0, 1.0, 1.0, 1.0, 1.0, 1.0, 1.0, 1.0, 0.9895, 1.0, 1.0, 1.0, 1.0, 1.0, 1.0, 1.0, 1.0, 1.0, 1.0, 1.0, 1.0, 1.0, 1.0, 1.0, 1.0, 1.0, 1.0, 1.0, 1.0, 0.9988, 1.0, 1.0, 1.0, 1.0, 1.0, 1.0, 1.0, 1.0, 1.0, 1.0, 1.0, 1.0, 1.0, 1.0, 1.0, 1.0, 1.0, 1.0, 1.0, 1.0, 1.0, 1.0, 1.0, 1.0, 1.0, 1.0, 1.0, 1.0, 1.0, 1.0, 1.0, 1.0, 1.0, 1.0, 1.0, 1.0, 1.0, 1.0, 1.0, 1.0, 1.0, 1.0, 1.0, 1.0, 1.0, 0.9996, 1.0, 1.0, 1.0, 1.0, 1.0, 1.0, 1.0, 1.0, 1.0, 1.0, 1.0, 0.9838, 1.0, 0.9818, 1.0, 1.0, 1.0, 1.0, 1.0, 1.0, 1.0, 1.0, 1.0, 1.0, 1.0, 1.0, 1.0, 1.0, 1.0, 1.0, 1.0, 1.0, 1.0, 1.0, 1.0, 0.9892, 1.0, 1.0, 0.9999]): _vg.add([_i], _w, 'REPLACE')
_vg = ob_cube.vertex_groups.new(name='Foot_R')
for _i, _w in zip([98, 99, 100, 101, 102, 103, 104, 105, 106, 107, 108, 109, 122, 123, 124, 125, 126, 127, 128, 129, 130, 131, 132, 133], [1.0, 1.0, 1.0, 1.0, 1.0, 1.0, 1.0, 1.0, 1.0, 1.0, 0.9999, 1.0, 1.0, 1.0, 1.0, 1.0, 1.0, 1.0, 1.0, 1.0, 1.0, 1.0, 1.0, 1.0]): _vg.add([_i], _w, 'REPLACE')
_vg = ob_cube.vertex_groups.new(name='Foot_L')
for _i, _w in zip([134, 135, 136, 137, 138, 139, 140, 141, 142, 143, 144, 145, 146, 147, 148, 149, 150, 151, 152, 153, 154, 155, 156, 157], [1.0, 1.0, 1.0, 1.0, 1.0, 1.0, 1.0, 1.0, 1.0, 0.9869, 0.9993, 1.0, 1.0, 1.0, 1.0, 0.9326, 1.0, 1.0, 1.0, 1.0, 1.0, 0.9995, 1.0, 1.0]): _vg.add([_i], _w, 'REPLACE')
_vg = ob_cube.vertex_groups.new(name='Launcher')
for _i, _w in zip([86, 87, 88, 89, 90, 91, 92, 93, 94, 95, 96, 97], [1.0, 1.0, 1.0, 1.0, 1.0, 0.9983, 1.0, 1.0, 1.0, 1.0, 1.0, 1.0]): _vg.add([_i], _w, 'REPLACE')
_m = ob_cube.modifiers.new('Armature', 'ARMATURE')
_m.object = ob_armature
ob_lamp.location = (4.076, 1.005, 5.904)
ob_lamp.rotation_euler = (0.6503, 0.05522, 1.866)
ob_lamp.lock_rotations_4d = False
ob_lamp.empty_display_type = 'ARROWS'
ob_lamp.color = (0.0, 0.0, 0.0, 0.0)
ob_lamp.lineart.crease_threshold = 0.0
ob_camera.location = (7.481, -6.508, 5.344)
ob_camera.rotation_euler = (1.109, 0.01082, 0.8149)
ob_camera.lock_rotations_4d = False
ob_camera.empty_display_type = 'ARROWS'
ob_camera.color = (0.0, 0.0, 0.0, 0.0)
ob_camera.display_type = 'WIRE'
ob_camera.lineart.crease_threshold = 0.0

# ---- collection membership
col_collection_1.objects.link(ob_armature)
col_collection_1.objects.link(ob_cube)
col_collection_1.objects.link(ob_lamp)
col_collection_1.objects.link(ob_camera)

# ---- scene / render settings (as saved in the file)
scene.camera = ob_camera
scene.frame_start = 1; scene.frame_end = 6; scene.frame_set(0)
scene.render.engine = 'BLENDER_EEVEE_NEXT'
scene.render.resolution_percentage = 50
scene.render.dither_intensity = 0.0
scene.cycles.use_denoising = False
scene.cycles.samples = 10
scene.cycles.sampling_pattern = 'TABULATED_SOBOL'
scene.cycles.light_sampling_threshold = 0.0
scene.cycles.use_adaptive_sampling = False
scene.cycles.use_light_tree = False
scene.cycles.blur_glossy = 0.0
scene.cycles.pixel_filter_type = 'GAUSSIAN'
scene.cycles.sample_clamp_indirect = 0.0
scene.view_settings.view_transform = 'Standard'
bpy.context.view_layer.update()
